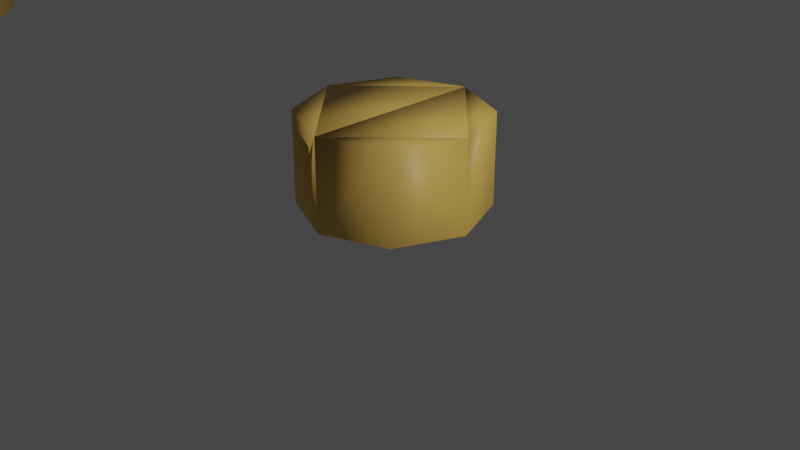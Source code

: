 # Source: generative_building.blend  (saved by Blender 3.3.6; exported with 4.5.12 LTS)
import bpy
from mathutils import Matrix  # noqa: F401  (used for matrix-valued properties, if any)

bpy.ops.wm.read_factory_settings(use_empty=True)
scene = bpy.context.scene
scene.name = 'Scene'

# ---- collections
col_collection = bpy.data.collections.new('Collection'); scene.collection.children.link(col_collection)
col_elements = bpy.data.collections.new('Elements'); scene.collection.children.link(col_elements)

# ---- materials (node trees are filled in below, after node groups)
mat_main = bpy.data.materials.new('Main')
mat_main.alpha_threshold = 0.0
mat_main.use_transparent_shadow = False
mat_main.roughness = 0.5
mat_main.line_color = (0.0, 0.0, 0.0, 1.0)
mat_secondary = bpy.data.materials.new('Secondary')
mat_secondary.use_transparent_shadow = False
mat_third = bpy.data.materials.new('Third')
mat_third.use_transparent_shadow = False

# ---- node groups
ng_wall = bpy.data.node_groups.new('Wall', 'GeometryNodeTree')
_s = ng_wall.interface.new_socket(name='Mesh', in_out='OUTPUT', socket_type='NodeSocketGeometry')
_s = ng_wall.interface.new_socket(name='Top', in_out='OUTPUT', socket_type='NodeSocketBool')
_s = ng_wall.interface.new_socket(name='Side', in_out='OUTPUT', socket_type='NodeSocketBool')
_s = ng_wall.interface.new_socket(name='Edge Amount', in_out='INPUT', socket_type='NodeSocketInt')
_s.default_value = 8
_s.min_value = 3
_s.max_value = 512
_s = ng_wall.interface.new_socket(name='Radius', in_out='INPUT', socket_type='NodeSocketFloat')
_s.subtype = 'DISTANCE'
_s.default_value = 1.0
_s.min_value = 0.0
_s = ng_wall.interface.new_socket(name='Height', in_out='INPUT', socket_type='NodeSocketFloat')
_s.default_value = 1.0
_s = ng_wall.interface.new_socket(name='Position', in_out='INPUT', socket_type='NodeSocketVector')
_s.hide_value = True
_s = ng_wall.interface.new_socket(name='Material', in_out='INPUT', socket_type='NodeSocketMaterial')
ng_wall.is_modifier = True
_N = ng_wall.nodes; _L = ng_wall.links
n0 = _N.new('GeometryNodeSetShadeSmooth'); n0.name = 'Set Shade Smooth'; n0.location = (194, 15)
n1 = _N.new('GeometryNodeInputShadeSmooth'); n1.name = 'Is Face Smooth'; n1.location = (119, 15)
n2 = _N.new('GeometryNodeCaptureAttribute'); n2.name = 'Capture Attribute'; n2.location = (144, 15)
n2.capture_items.clear()
n2.domain = 'FACE'
n3 = _N.new('GeometryNodeCurvePrimitiveCircle'); n3.name = 'Curve Circle'; n3.location = (-526, 13)
n4 = _N.new('GeometryNodeFillCurve'); n4.name = 'Fill Curve'; n4.location = (-17, -3)
n5 = _N.new('GeometryNodeSetCurveTilt'); n5.name = 'Set Curve Tilt'; n5.location = (-275, -270)
n5.inputs[2].default_value = 0.7854
n6 = _N.new('NodeGroupOutput'); n6.name = 'Group Output'; n6.location = (937, -58)
n7 = _N.new('GeometryNodeSetMaterial'); n7.name = 'Set Material'; n7.location = (694, -208)
n8 = _N.new('GeometryNodeExtrudeMesh'); n8.name = 'Extrude Mesh'; n8.location = (169, 15)
n9 = _N.new('GeometryNodeTransform'); n9.name = 'Transform'; n9.location = (437, -405)
n9.inputs[2].default_value = (0.0, 0.0, 0.7854)
n10 = _N.new('NodeGroupInput'); n10.name = 'Group Input'; n10.location = (-695, -66)
_L.new(n4.outputs[0], n2.inputs[0])
_L.new(n10.outputs[0], n3.inputs[0])
_L.new(n10.outputs[1], n3.inputs[4])
_L.new(n10.outputs[2], n8.inputs[3])
_L.new(n8.outputs[1], n6.inputs[1])
_L.new(n8.outputs[2], n6.inputs[2])
_L.new(n7.outputs[0], n6.inputs[0])
_L.new(n10.outputs[4], n7.inputs[2])
_L.new(n3.outputs[0], n5.inputs[0])
_L.new(n5.outputs[0], n4.inputs[0])
_L.new(n0.outputs[0], n9.inputs[0])
_L.new(n9.outputs[0], n7.inputs[0])
_L.new(n10.outputs[3], n9.inputs[1])
_L.new(n1.outputs[0], n2.inputs[1])
_L.new(n2.outputs[0], n8.inputs[0])
_L.new(n8.outputs[0], n0.inputs[0])
_L.new(n2.outputs[1], n0.inputs[2])
n6.is_active_output = True
ng_edge = bpy.data.node_groups.new('Edge', 'GeometryNodeTree')
_s = ng_edge.interface.new_socket(name='Geometry', in_out='OUTPUT', socket_type='NodeSocketGeometry')
_s = ng_edge.interface.new_socket(name='Center', in_out='INPUT', socket_type='NodeSocketVector')
_s.subtype = 'TRANSLATION'
_s = ng_edge.interface.new_socket(name='Radius', in_out='INPUT', socket_type='NodeSocketFloat')
_s.subtype = 'DISTANCE'
_s.default_value = 1.0
_s.min_value = 0.0
_s = ng_edge.interface.new_socket(name='Resolution', in_out='INPUT', socket_type='NodeSocketInt')
_s.default_value = 8
_s.min_value = 3
_s.max_value = 512
_s = ng_edge.interface.new_socket(name='Thickness', in_out='INPUT', socket_type='NodeSocketFloat')
_s.subtype = 'DISTANCE'
_s.default_value = 0.1
_s.min_value = 0.0
_s = ng_edge.interface.new_socket(name='Resolution', in_out='INPUT', socket_type='NodeSocketInt')
_s.default_value = 32
_s.min_value = 3
_s.max_value = 512
_s = ng_edge.interface.new_socket(name='Material', in_out='INPUT', socket_type='NodeSocketMaterial')
ng_edge.is_modifier = True
_N = ng_edge.nodes; _L = ng_edge.links
n0 = _N.new('NodeGroupOutput'); n0.name = 'Group Output'; n0.location = (1294, -54)
n1 = _N.new('GeometryNodeSetCurveTilt'); n1.name = 'Set Curve Tilt'; n1.location = (53, 91)
n1.width = 132
n1.inputs[2].default_value = 0.7854
n2 = _N.new('GeometryNodeCurvePrimitiveCircle'); n2.name = 'Curve Circle.001'; n2.location = (-283, -219)
n3 = _N.new('GeometryNodeCurveToMesh'); n3.name = 'Curve to Mesh'; n3.location = (385, 11)
n4 = _N.new('GeometryNodeTransform'); n4.name = 'Transform'; n4.location = (589, -131)
n4.inputs[2].default_value = (0.0, 0.0, 0.7854)
n5 = _N.new('GeometryNodeSetShadeSmooth'); n5.name = 'Set Shade Smooth'; n5.location = (815, -162)
n5.inputs[2].default_value = False
n6 = _N.new('GeometryNodeSetMaterial'); n6.name = 'Set Material'; n6.location = (1065, -380)
n7 = _N.new('GeometryNodeCurvePrimitiveCircle'); n7.name = 'Curve Circle'; n7.location = (-259, 74)
n8 = _N.new('NodeGroupInput'); n8.name = 'Group Input'; n8.location = (-881, -483)
n9 = _N.new('ShaderNodeCombineXYZ'); n9.name = 'Combine XYZ'; n9.location = (-10, -308)
n10 = _N.new('GeometryNodeInputNamedAttribute'); n10.name = 'Named Attribute'; n10.location = (360, 11)
n10.inputs[0].default_value = 'radius'
n11 = _N.new('GeometryNodeSwitch'); n11.name = 'Switch'; n11.location = (360, 11)
n11.input_type = 'FLOAT'
n11.inputs[1].default_value = 1.0
_L.new(n6.outputs[0], n0.inputs[0])
_L.new(n8.outputs[1], n7.inputs[4])
_L.new(n8.outputs[2], n7.inputs[0])
_L.new(n8.outputs[3], n2.inputs[4])
_L.new(n8.outputs[4], n2.inputs[0])
_L.new(n7.outputs[0], n1.inputs[0])
_L.new(n1.outputs[0], n3.inputs[0])
_L.new(n5.outputs[0], n6.inputs[0])
_L.new(n8.outputs[5], n6.inputs[2])
_L.new(n2.outputs[0], n3.inputs[1])
_L.new(n4.outputs[0], n5.inputs[0])
_L.new(n3.outputs[0], n4.inputs[0])
_L.new(n8.outputs[0], n9.inputs[2])
_L.new(n9.outputs[0], n4.inputs[1])
_L.new(n10.outputs[1], n11.inputs[0])
_L.new(n10.outputs[0], n11.inputs[2])
_L.new(n11.outputs[0], n3.inputs[2])
n0.is_active_output = True
ng_roof = bpy.data.node_groups.new('Roof', 'GeometryNodeTree')
_s = ng_roof.interface.new_socket(name='Geometry', in_out='OUTPUT', socket_type='NodeSocketGeometry')
_s = ng_roof.interface.new_socket(name='Material', in_out='INPUT', socket_type='NodeSocketMaterial')
_s = ng_roof.interface.new_socket(name='Height', in_out='INPUT', socket_type='NodeSocketFloat')
_s.default_value = 1.0
_s.min_value = 0.0
_s.max_value = 1000.0
_s = ng_roof.interface.new_socket(name='Resolution', in_out='INPUT', socket_type='NodeSocketInt')
_s.default_value = 4
_s.min_value = 3
_s.max_value = 512
_s = ng_roof.interface.new_socket(name='Radius', in_out='INPUT', socket_type='NodeSocketFloat')
_s.subtype = 'DISTANCE'
_s.default_value = 1.0
_s.min_value = 0.0
_s = ng_roof.interface.new_socket(name='Position', in_out='INPUT', socket_type='NodeSocketFloat')
ng_roof.is_modifier = True
_N = ng_roof.nodes; _L = ng_roof.links
n0 = _N.new('GeometryNodeTransform'); n0.name = 'Transform'; n0.location = (614, -205)
n0.inputs[2].default_value = (0.0, 0.0, 0.7854)
n1 = _N.new('NodeGroupOutput'); n1.name = 'Group Output'; n1.location = (1262, -332)
n2 = _N.new('GeometryNodeSetShadeSmooth'); n2.name = 'Set Shade Smooth'; n2.location = (821, -208)
n2.inputs[2].default_value = False
n3 = _N.new('GeometryNodeSetMaterial'); n3.name = 'Set Material'; n3.location = (1029, -364)
n4 = _N.new('GeometryNodeCurvePrimitiveLine'); n4.name = 'Curve Line'; n4.location = (-1287, 38)
n5 = _N.new('GeometryNodeResampleCurve'); n5.name = 'Resample Curve'; n5.location = (-1031, 46)
n5.keep_last_segment = False
n5.inputs[2].default_value = 45
n6 = _N.new('GeometryNodeCurvePrimitiveCircle'); n6.name = 'Curve Circle'; n6.location = (-483, -521)
n7 = _N.new('GeometryNodeCurveToMesh'); n7.name = 'Curve to Mesh'; n7.location = (260, -16)
n8 = _N.new('GeometryNodeReverseCurve'); n8.name = 'Reverse Curve'; n8.location = (-757, 148)
n9 = _N.new('ShaderNodeCombineXYZ'); n9.name = 'Combine XYZ'; n9.location = (402, -515)
n9.inputs[0].default_value = 1.0
n9.inputs[1].default_value = 1.0
n10 = _N.new('ShaderNodeCombineXYZ'); n10.name = 'Combine XYZ.001'; n10.location = (49, -278)
n11 = _N.new('NodeGroupInput'); n11.name = 'Group Input'; n11.location = (-1191, -380)
n12 = _N.new('GeometryNodeSetCurveRadius'); n12.name = 'Set Curve Radius'; n12.location = (-139, 76)
n13 = _N.new('GeometryNodeSplineParameter'); n13.name = 'Spline Parameter'; n13.location = (-1111, -203)
n14 = _N.new('ShaderNodeFloatCurve'); n14.name = 'Float Curve'; n14.location = (-639, -16)
_c = n14.mapping.curves[0]
while len(_c.points) > 2: _c.points.remove(_c.points[-1])
_c.points[0].location = (0.0, 0.0); _c.points[0].handle_type = 'AUTO'
_c.points[1].location = (0.27727, 0.24688); _c.points[1].handle_type = 'AUTO'
_p = _c.points.new(0.63864, 0.87187); _p.handle_type = 'AUTO'
_p = _c.points.new(1.0, 1.0); _p.handle_type = 'AUTO'
n14.mapping.update()
n15 = _N.new('GeometryNodeInputNamedAttribute'); n15.name = 'Named Attribute'; n15.location = (235, -16)
n15.inputs[0].default_value = 'radius'
n16 = _N.new('GeometryNodeSwitch'); n16.name = 'Switch'; n16.location = (235, -16)
n16.input_type = 'FLOAT'
n16.inputs[1].default_value = 1.0
_L.new(n4.outputs[0], n5.inputs[0])
_L.new(n6.outputs[0], n7.inputs[1])
_L.new(n14.outputs[0], n12.inputs[2])
_L.new(n5.outputs[0], n8.inputs[0])
_L.new(n8.outputs[0], n12.inputs[0])
_L.new(n7.outputs[0], n0.inputs[0])
_L.new(n0.outputs[0], n2.inputs[0])
_L.new(n2.outputs[0], n3.inputs[0])
_L.new(n3.outputs[0], n1.inputs[0])
_L.new(n12.outputs[0], n7.inputs[0])
_L.new(n13.outputs[1], n14.inputs[1])
_L.new(n11.outputs[0], n3.inputs[2])
_L.new(n11.outputs[1], n9.inputs[2])
_L.new(n9.outputs[0], n0.inputs[3])
_L.new(n11.outputs[2], n6.inputs[0])
_L.new(n11.outputs[3], n6.inputs[4])
_L.new(n10.outputs[0], n0.inputs[1])
_L.new(n11.outputs[4], n10.inputs[2])
_L.new(n15.outputs[1], n16.inputs[0])
_L.new(n15.outputs[0], n16.inputs[2])
_L.new(n16.outputs[0], n7.inputs[2])
n1.is_active_output = True
ng_main = bpy.data.node_groups.new('Main', 'GeometryNodeTree')
_s = ng_main.interface.new_socket(name='Geometry', in_out='OUTPUT', socket_type='NodeSocketGeometry')
_s = ng_main.interface.new_socket(name='Main Mat', in_out='INPUT', socket_type='NodeSocketMaterial')
_s = ng_main.interface.new_socket(name='Edge Amount', in_out='INPUT', socket_type='NodeSocketInt')
_s.default_value = 11
_s.min_value = 0
_s.max_value = 16
_s = ng_main.interface.new_socket(name='Radius', in_out='INPUT', socket_type='NodeSocketFloat')
_s.subtype = 'DISTANCE'
_s.default_value = 1.0
_s.min_value = 0.0
_s = ng_main.interface.new_socket(name='Height', in_out='INPUT', socket_type='NodeSocketFloat')
_s.default_value = 2.0
_s = ng_main.interface.new_socket(name='Secondary Mat', in_out='INPUT', socket_type='NodeSocketMaterial')
_s = ng_main.interface.new_socket(name='Edge Thickness', in_out='INPUT', socket_type='NodeSocketFloat')
_s.subtype = 'DISTANCE'
_s.default_value = 0.1
_s.min_value = 0.0
_s = ng_main.interface.new_socket(name='Edge Resolution', in_out='INPUT', socket_type='NodeSocketInt')
_s.default_value = 4
_s.min_value = 3
_s.max_value = 60
_s = ng_main.interface.new_socket(name='3Mat', in_out='INPUT', socket_type='NodeSocketMaterial')
_s = ng_main.interface.new_socket(name='Roof Height', in_out='INPUT', socket_type='NodeSocketFloat')
_s.default_value = 1.0
_s.min_value = 0.0
_s.max_value = 1000.0
ng_main.is_modifier = True
_N = ng_main.nodes; _L = ng_main.links
n0 = _N.new('GeometryNodeGroup'); n0.name = 'Group'; n0.location = (-1077, 700)
n0.node_tree = ng_wall
n0.inputs[3].default_value = (0.0, 0.0, 0.0)
n1 = _N.new('GeometryNodeGroup'); n1.name = 'Group.001'; n1.location = (-1087, 429)
n1.node_tree = ng_edge
n2 = _N.new('GeometryNodeGroup'); n2.name = 'Group.002'; n2.location = (-1089, 144)
n2.node_tree = ng_roof
n3 = _N.new('GeometryNodeJoinGeometry'); n3.name = 'Join Geometry'; n3.location = (-475, 278)
n4 = _N.new('NodeGroupOutput'); n4.name = 'Group Output'; n4.location = (-207, 286)
n5 = _N.new('NodeGroupInput'); n5.name = 'Group Input'; n5.location = (-2189, 439)
n6 = _N.new('NodeReroute'); n6.name = 'Reroute'; n6.location = (-1364, 891)
n6.width = 16
n6.socket_idname = 'NodeSocketInt'
n7 = _N.new('FunctionNodeCompare'); n7.name = 'Compare'; n7.location = (-1921, 959)
n7.operation = 'EQUAL'
n7.data_type = 'INT'
n7.inputs[6].default_value = (0.0, 0.0, 0.0, 0.0)
n7.inputs[7].default_value = (0.0, 0.0, 0.0, 0.0)
n8 = _N.new('GeometryNodeSwitch'); n8.name = 'Switch'; n8.location = (-1551, 928)
n8.input_type = 'INT'
n9 = _N.new('ShaderNodeValue'); n9.name = 'Value'; n9.location = (-1766, 712)
n9.outputs[0].default_value = 60.0
_L.new(n1.outputs[0], n3.inputs[0])
_L.new(n0.outputs[0], n3.inputs[0])
_L.new(n3.outputs[0], n4.inputs[0])
_L.new(n6.outputs[0], n0.inputs[0])
_L.new(n5.outputs[2], n0.inputs[1])
_L.new(n5.outputs[3], n0.inputs[2])
_L.new(n5.outputs[2], n1.inputs[1])
_L.new(n6.outputs[0], n1.inputs[2])
_L.new(n5.outputs[5], n1.inputs[3])
_L.new(n5.outputs[6], n1.inputs[4])
_L.new(n5.outputs[4], n1.inputs[5])
_L.new(n5.outputs[0], n0.inputs[4])
_L.new(n5.outputs[3], n1.inputs[0])
_L.new(n5.outputs[7], n2.inputs[0])
_L.new(n5.outputs[8], n2.inputs[1])
_L.new(n5.outputs[2], n2.inputs[3])
_L.new(n2.outputs[0], n3.inputs[0])
_L.new(n5.outputs[3], n2.inputs[4])
_L.new(n6.outputs[0], n2.inputs[2])
_L.new(n5.outputs[1], n7.inputs[0])
_L.new(n5.outputs[1], n7.inputs[2])
_L.new(n9.outputs[0], n8.inputs[2])
_L.new(n7.outputs[0], n8.inputs[0])
_L.new(n5.outputs[1], n8.inputs[1])
_L.new(n8.outputs[0], n6.inputs[0])
n4.is_active_output = True

# ---- material node trees
mat_main.use_nodes = True; mat_main.node_tree.nodes.clear()
_N = mat_main.node_tree.nodes; _L = mat_main.node_tree.links
n0 = _N.new('ShaderNodeOutputMaterial'); n0.name = 'Material Output'; n0.location = (300, 300)
n1 = _N.new('ShaderNodeBsdfPrincipled'); n1.name = 'Principled BSDF'; n1.location = (10, 300)
n1.distribution = 'GGX'
n1.subsurface_method = 'RANDOM_WALK_SKIN'
n1.inputs[0].default_value = (0.8, 0.5053, 0.1108, 1.0)
n1.inputs[3].default_value = 1.45
n1.inputs[27].default_value = (0.0, 0.0, 0.0, 1.0)
n1.inputs[28].default_value = 1.0
_L.new(n1.outputs[0], n0.inputs[0])
n0.is_active_output = True
mat_secondary.use_nodes = True; mat_secondary.node_tree.nodes.clear()
_N = mat_secondary.node_tree.nodes; _L = mat_secondary.node_tree.links
n0 = _N.new('ShaderNodeBsdfPrincipled'); n0.name = 'Principled BSDF'; n0.location = (10, 300)
n0.distribution = 'GGX'
n0.subsurface_method = 'RANDOM_WALK_SKIN'
n0.inputs[0].default_value = (0.05348, 0.1653, 0.8, 1.0)
n0.inputs[3].default_value = 1.45
n0.inputs[27].default_value = (0.0, 0.0, 0.0, 1.0)
n0.inputs[28].default_value = 1.0
n1 = _N.new('ShaderNodeOutputMaterial'); n1.name = 'Material Output'; n1.location = (300, 300)
_L.new(n0.outputs[0], n1.inputs[0])
n1.is_active_output = True
mat_third.use_nodes = True; mat_third.node_tree.nodes.clear()
_N = mat_third.node_tree.nodes; _L = mat_third.node_tree.links
n0 = _N.new('ShaderNodeBsdfPrincipled'); n0.name = 'Principled BSDF'; n0.location = (10, 300)
n0.distribution = 'GGX'
n0.subsurface_method = 'RANDOM_WALK_SKIN'
n0.inputs[0].default_value = (0.8, 0.2012, 0.2509, 1.0)
n0.inputs[3].default_value = 1.45
n0.inputs[27].default_value = (0.0, 0.0, 0.0, 1.0)
n0.inputs[28].default_value = 1.0
n1 = _N.new('ShaderNodeOutputMaterial'); n1.name = 'Material Output'; n1.location = (300, 300)
_L.new(n0.outputs[0], n1.inputs[0])
n1.is_active_output = True

# ---- world
world_world = bpy.data.worlds.new('World'); scene.world = world_world
world_world.use_nodes = True; world_world.node_tree.nodes.clear()
_N = world_world.node_tree.nodes; _L = world_world.node_tree.links
n0 = _N.new('ShaderNodeOutputWorld'); n0.name = 'World Output'; n0.location = (300, 300)
n1 = _N.new('ShaderNodeBackground'); n1.name = 'Background'; n1.location = (10, 300)
n1.inputs[0].default_value = (0.05088, 0.05088, 0.05088, 1.0)
_L.new(n1.outputs[0], n0.inputs[0])
n0.is_active_output = True
world_world.color = (0.05088, 0.05088, 0.05088)
world_world.use_sun_shadow = False
world_world.sun_shadow_jitter_overblur = 0.0

# ---- cameras
cam_camera = bpy.data.cameras.new('Camera')
cam_camera.clip_end = 100.0
cam_camera.ortho_scale = 7.314

# ---- lights
light_light = bpy.data.lights.new('Light', 'POINT')
light_light.transmission_factor = 0.0
light_light.energy = 1000.0
light_light.shadow_soft_size = 0.1
light_light.shadow_maximum_resolution = 0.006
light_light.use_absolute_resolution = True

# ---- meshes
me_cube = bpy.data.meshes.new('Cube')
me_cube.from_pydata([(1.0, 1.0, 1.0), (1.0, 1.0, -1.0), (1.0, -1.0, 1.0), (1.0, -1.0, -1.0), (-1.0, 1.0, 1.0), (-1.0, 1.0, -1.0), (-1.0, -1.0, 1.0), (-1.0, -1.0, -1.0)], [], [(0, 4, 6, 2), (3, 2, 6, 7), (7, 6, 4, 5), (5, 1, 3, 7), (1, 0, 2, 3), (5, 4, 0, 1)])
_uv = me_cube.uv_layers.new(name='UVMap')
_uv.uv.foreach_set('vector', [0.625, 0.5, 0.875, 0.5, 0.875, 0.75, 0.625, 0.75, 0.375, 0.75, 0.625, 0.75, 0.625, 1.0, 0.375, 1.0, 0.375, 0.0, 0.625, 0.0, 0.625, 0.25, 0.375, 0.25, 0.125, 0.5, 0.375, 0.5, 0.375, 0.75, 0.125, 0.75, 0.375, 0.5, 0.625, 0.5, 0.625, 0.75, 0.375, 0.75, 0.375, 0.25, 0.625, 0.25, 0.625, 0.5, 0.375, 0.5])
me_cube.materials.append(mat_main)
me_cube.materials.append(mat_secondary)
me_cube.use_mirror_vertex_groups = False
me_cube.update()
me_cube_002 = bpy.data.meshes.new('Cube.002')
me_cube_002.from_pydata([(1.0, 1.0, 1.0), (1.0, 1.0, -1.0), (1.0, -1.0, 1.0), (1.0, -1.0, -1.0), (-1.0, 1.0, 1.0), (-1.0, 1.0, -1.0), (-1.0, -1.0, 1.0), (-1.0, -1.0, -1.0)], [], [(0, 4, 6, 2), (3, 2, 6, 7), (7, 6, 4, 5), (5, 1, 3, 7), (1, 0, 2, 3), (5, 4, 0, 1)])
_uv = me_cube_002.uv_layers.new(name='UVMap')
_uv.uv.foreach_set('vector', [0.625, 0.5, 0.875, 0.5, 0.875, 0.75, 0.625, 0.75, 0.375, 0.75, 0.625, 0.75, 0.625, 1.0, 0.375, 1.0, 0.375, 0.0, 0.625, 0.0, 0.625, 0.25, 0.375, 0.25, 0.125, 0.5, 0.375, 0.5, 0.375, 0.75, 0.125, 0.75, 0.375, 0.5, 0.625, 0.5, 0.625, 0.75, 0.375, 0.75, 0.375, 0.25, 0.625, 0.25, 0.625, 0.5, 0.375, 0.5])
me_cube_002.materials.append(mat_main)
me_cube_002.use_mirror_vertex_groups = False
me_cube_002.update()
me_cube_001 = bpy.data.meshes.new('Cube.001')
me_cube_001.from_pydata([(1.0, 1.0, 1.0), (1.0, 1.0, -1.0), (1.0, -1.0, 1.0), (1.0, -1.0, -1.0), (-1.0, 1.0, 1.0), (-1.0, 1.0, -1.0), (-1.0, -1.0, 1.0), (-1.0, -1.0, -1.0)], [], [(0, 4, 6, 2), (3, 2, 6, 7), (7, 6, 4, 5), (5, 1, 3, 7), (1, 0, 2, 3), (5, 4, 0, 1)])
_uv = me_cube_001.uv_layers.new(name='UVMap')
_uv.uv.foreach_set('vector', [0.625, 0.5, 0.875, 0.5, 0.875, 0.75, 0.625, 0.75, 0.375, 0.75, 0.625, 0.75, 0.625, 1.0, 0.375, 1.0, 0.375, 0.0, 0.625, 0.0, 0.625, 0.25, 0.375, 0.25, 0.125, 0.5, 0.375, 0.5, 0.375, 0.75, 0.125, 0.75, 0.375, 0.5, 0.625, 0.5, 0.625, 0.75, 0.375, 0.75, 0.375, 0.25, 0.625, 0.25, 0.625, 0.5, 0.375, 0.5])
me_cube_001.materials.append(mat_main)
me_cube_001.use_mirror_vertex_groups = False
me_cube_001.update()
me_plane = bpy.data.meshes.new('Plane')
me_plane.from_pydata([(-1.0, -1.0, 0.0), (1.0, -1.0, 0.0), (-1.0, 1.0, 0.0), (1.0, 1.0, 0.0)], [], [(0, 1, 3, 2)])
_uv = me_plane.uv_layers.new(name='UVMap')
_uv.uv.foreach_set('vector', [0.0, 0.0, 1.0, 0.0, 1.0, 1.0, 0.0, 1.0])
me_plane.materials.append(mat_third)
me_plane.update()

# ---- objects
ob_cube = bpy.data.objects.new('Cube', me_cube)
ob_light = bpy.data.objects.new('Light', light_light)
ob_camera = bpy.data.objects.new('Camera', cam_camera)
ob_cube_001 = bpy.data.objects.new('Cube.001', me_cube_002)
ob_edge = bpy.data.objects.new('Edge', me_cube_001)
ob_plane = bpy.data.objects.new('Plane', me_plane)

# ---- transforms, parenting, visibility, modifiers, constraints
ob_cube.location = (-12.2, 4.535e-08, -0.3375)
ob_cube.lock_rotations_4d = False
ob_cube.empty_display_type = 'ARROWS'
ob_cube.lineart.crease_threshold = 0.0
_m = ob_cube.modifiers.new('GeometryNodes', 'NODES')
_m.node_group = ng_main
_gi = [s.identifier for s in ng_main.interface.items_tree if s.item_type == 'SOCKET' and s.in_out == 'INPUT']
_m[_gi[0]] = mat_main  # Main Mat
_m[_gi[1]] = 0  # Edge Amount
_m[_gi[2]] = 1.57  # Radius
_m[_gi[3]] = 2.54  # Height
_m[_gi[4]] = mat_secondary  # Secondary Mat
_m[_gi[7]] = mat_third  # 3Mat
_m[_gi[8]] = 2.02  # Roof Height
ob_light.location = (5.688, 1.005, 5.979)
ob_light.rotation_euler = (0.6503, 0.05522, 1.866)
ob_light.lock_rotations_4d = False
ob_light.empty_display_type = 'ARROWS'
ob_light.color = (0.0, 0.0, 0.0, 0.0)
ob_light.lineart.crease_threshold = 0.0
ob_camera.location = (7.359, -6.926, 4.958)
ob_camera.rotation_euler = (1.109, 0.0, 0.8149)
ob_camera.lock_rotations_4d = False
ob_camera.empty_display_type = 'ARROWS'
ob_camera.color = (0.0, 0.0, 0.0, 0.0)
ob_camera.display_type = 'WIRE'
ob_camera.lineart.crease_threshold = 0.0
ob_cube_001.location = (-0.07366, -1.973e-08, 0.1469)
ob_cube_001.lock_rotations_4d = False
ob_cube_001.empty_display_type = 'ARROWS'
ob_cube_001.lineart.crease_threshold = 0.0
_m = ob_cube_001.modifiers.new('GeometryNodes', 'NODES')
_m.node_group = ng_wall
_gi = [s.identifier for s in ng_wall.interface.items_tree if s.item_type == 'SOCKET' and s.in_out == 'INPUT']
_m[_gi[4]] = mat_main  # Material
ob_edge.location = (14.85, -0.0003439, 0.01899)
ob_edge.lock_rotations_4d = False
ob_edge.empty_display_type = 'ARROWS'
ob_edge.lineart.crease_threshold = 0.0
_m = ob_edge.modifiers.new('GeometryNodes', 'NODES')
_m.node_group = ng_edge
_gi = [s.identifier for s in ng_edge.interface.items_tree if s.item_type == 'SOCKET' and s.in_out == 'INPUT']
_m[_gi[2]] = 6  # Resolution
_m[_gi[3]] = 0.2  # Thickness
_m[_gi[4]] = 4  # Resolution
_m[_gi[5]] = mat_secondary  # Material
ob_plane.location = (8.855, 0.3265, -0.006638)
_m = ob_plane.modifiers.new('GeometryNodes', 'NODES')
_m.node_group = ng_roof
_gi = [s.identifier for s in ng_roof.interface.items_tree if s.item_type == 'SOCKET' and s.in_out == 'INPUT']
_m[_gi[0]] = mat_third  # Material

# ---- collection membership
col_collection.objects.link(ob_cube)
col_collection.objects.link(ob_light)
col_collection.objects.link(ob_camera)
col_elements.objects.link(ob_cube_001)
col_elements.objects.link(ob_edge)
col_elements.objects.link(ob_plane)

# ---- scene / render settings (as saved in the file)
scene.camera = ob_camera
scene.frame_start = 1; scene.frame_end = 250; scene.frame_set(1)
scene.render.engine = 'BLENDER_EEVEE_NEXT'
scene.cycles.sampling_pattern = 'TABULATED_SOBOL'
scene.cycles.use_light_tree = False
scene.view_settings.view_transform = 'Filmic'
bpy.context.view_layer.update()
